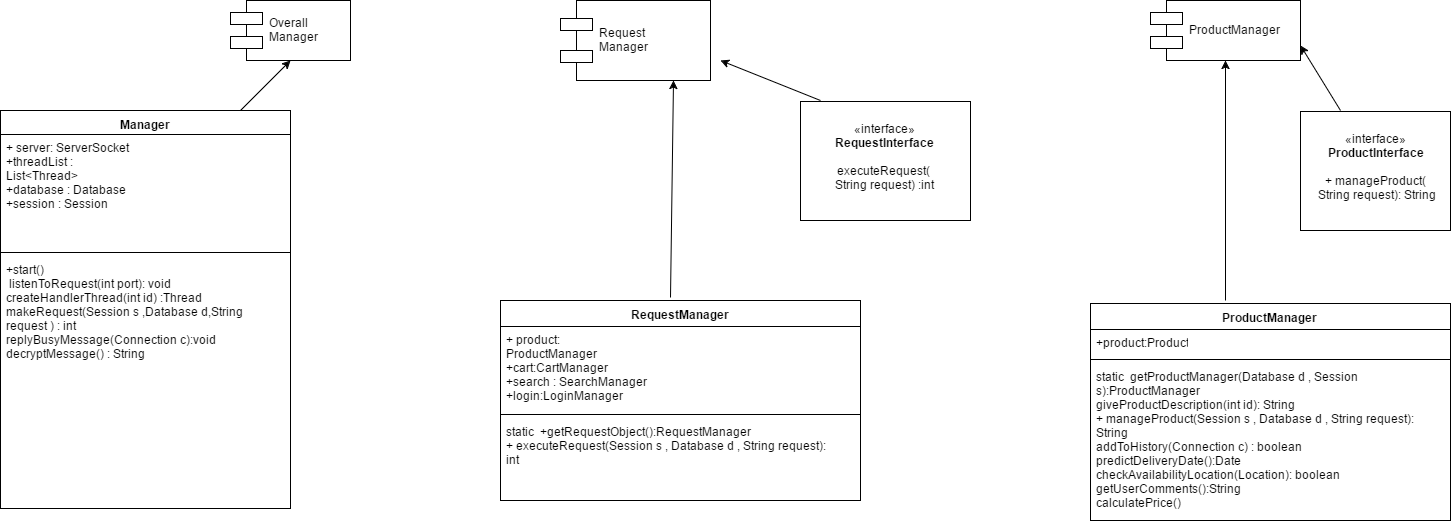

The diagram above was exported from draw.io. Its source (the exported page's mxGraphModel, read from the mxfile embedded in the PNG):
<mxGraphModel dx="1264" dy="530" grid="1" gridSize="10" guides="1" tooltips="1" connect="1" arrows="1" fold="1" page="1" pageScale="1" pageWidth="850" pageHeight="1100" background="#ffffff" math="0" shadow="0">
  <root>
    <mxCell id="0" />
    <mxCell id="1" parent="0" />
    <mxCell id="2" value="Overall&#10;Manager" style="shape=component;align=left;spacingLeft=36;" parent="1" vertex="1">
      <mxGeometry x="290" y="20" width="120" height="60" as="geometry" />
    </mxCell>
    <mxCell id="3" value="Manager" style="swimlane;html=1;fontStyle=1;align=center;verticalAlign=top;childLayout=stackLayout;horizontal=1;startSize=24;horizontalStack=0;resizeParent=1;resizeLast=0;collapsible=1;marginBottom=0;swimlaneFillColor=#ffffff;" parent="1" vertex="1">
      <mxGeometry x="60" y="130" width="290" height="398" as="geometry" />
    </mxCell>
    <mxCell id="4" value="+ server: ServerSocket&lt;div&gt;+threadList : List&amp;lt;Thread&amp;gt;&lt;/div&gt;&lt;div&gt;+database : Database&amp;nbsp;&lt;/div&gt;&lt;div&gt;+session : Session&lt;/div&gt;&lt;div&gt;&lt;br&gt;&lt;/div&gt;&lt;div&gt;&lt;br&gt;&lt;/div&gt;" style="text;html=1;strokeColor=none;fillColor=none;align=left;verticalAlign=top;spacingLeft=4;spacingRight=4;whiteSpace=wrap;overflow=hidden;rotatable=0;points=[[0,0.5],[1,0.5]];portConstraint=eastwest;" parent="3" vertex="1">
      <mxGeometry y="24" width="290" height="114" as="geometry" />
    </mxCell>
    <mxCell id="5" value="" style="line;html=1;strokeWidth=1;fillColor=none;align=left;verticalAlign=middle;spacingTop=-1;spacingLeft=3;spacingRight=3;rotatable=0;labelPosition=right;points=[];portConstraint=eastwest;" parent="3" vertex="1">
      <mxGeometry y="138" width="290" height="8" as="geometry" />
    </mxCell>
    <mxCell id="6" value="&lt;div&gt;+start()&lt;/div&gt;&amp;nbsp;listenToRequest(int port): void&lt;div&gt;createHandlerThread(int id) :Thread&lt;/div&gt;&lt;div&gt;makeRequest(Session s ,Database d,String request ) : int&lt;/div&gt;&lt;div&gt;replyBusyMessage(Connection c):void&lt;/div&gt;&lt;div&gt;decryptMessage() : String&lt;/div&gt;&lt;div&gt;&lt;br&gt;&lt;/div&gt;" style="text;html=1;strokeColor=none;fillColor=none;align=left;verticalAlign=top;spacingLeft=4;spacingRight=4;whiteSpace=wrap;overflow=hidden;rotatable=0;points=[[0,0.5],[1,0.5]];portConstraint=eastwest;" parent="3" vertex="1">
      <mxGeometry y="146" width="290" height="144" as="geometry" />
    </mxCell>
    <mxCell id="7" value="Request&#10;Manager" style="shape=component;align=left;spacingLeft=36;" parent="1" vertex="1">
      <mxGeometry x="620" y="20" width="150" height="80" as="geometry" />
    </mxCell>
    <mxCell id="8" value="RequestManager" style="swimlane;html=1;fontStyle=1;align=center;verticalAlign=top;childLayout=stackLayout;horizontal=1;startSize=26;horizontalStack=0;resizeParent=1;resizeLast=0;collapsible=1;marginBottom=0;swimlaneFillColor=#ffffff;" parent="1" vertex="1">
      <mxGeometry x="560" y="320" width="360" height="200" as="geometry" />
    </mxCell>
    <mxCell id="9" value="+ product: ProductManager&lt;div&gt;+cart:CartManager&lt;/div&gt;&lt;div&gt;+search : SearchManager&lt;/div&gt;&lt;div&gt;+login:LoginManager&lt;/div&gt;" style="text;html=1;strokeColor=none;fillColor=none;align=left;verticalAlign=top;spacingLeft=4;spacingRight=4;whiteSpace=wrap;overflow=hidden;rotatable=0;points=[[0,0.5],[1,0.5]];portConstraint=eastwest;" parent="8" vertex="1">
      <mxGeometry y="26" width="360" height="84" as="geometry" />
    </mxCell>
    <mxCell id="10" value="" style="line;html=1;strokeWidth=1;fillColor=none;align=left;verticalAlign=middle;spacingTop=-1;spacingLeft=3;spacingRight=3;rotatable=0;labelPosition=right;points=[];portConstraint=eastwest;" parent="8" vertex="1">
      <mxGeometry y="110" width="360" height="8" as="geometry" />
    </mxCell>
    <mxCell id="11" value="&lt;div&gt;static &amp;nbsp;+getRequestObject():RequestManager&lt;/div&gt;+ executeRequest(&lt;span&gt;Session s ,&amp;nbsp;&lt;/span&gt;&lt;span style=&quot;font-size: 12px&quot;&gt;Database d ,&amp;nbsp;&lt;/span&gt;&lt;span&gt;String request&lt;/span&gt;): int&lt;div&gt;&lt;br&gt;&lt;/div&gt;" style="text;html=1;strokeColor=none;fillColor=none;align=left;verticalAlign=top;spacingLeft=4;spacingRight=4;whiteSpace=wrap;overflow=hidden;rotatable=0;points=[[0,0.5],[1,0.5]];portConstraint=eastwest;" parent="8" vertex="1">
      <mxGeometry y="118" width="360" height="82" as="geometry" />
    </mxCell>
    <mxCell id="13" value="«interface»&lt;br&gt;&lt;b&gt;RequestInterface&lt;/b&gt;&lt;div&gt;&lt;br&gt;&lt;/div&gt;&lt;div&gt;executeRequest(&lt;span style=&quot;font-size: 12px&quot;&gt;&amp;nbsp;&lt;/span&gt;&lt;/div&gt;&lt;div&gt;String request) :int&lt;/div&gt;&lt;div&gt;&lt;br&gt;&lt;/div&gt;" style="html=1;" parent="1" vertex="1">
      <mxGeometry x="860" y="121" width="170" height="119" as="geometry" />
    </mxCell>
    <mxCell id="14" value="ProductManager" style="shape=component;align=left;spacingLeft=36;" parent="1" vertex="1">
      <mxGeometry x="1210" y="20" width="150" height="60" as="geometry" />
    </mxCell>
    <mxCell id="15" value="«interface»&lt;br&gt;&lt;b&gt;ProductInterface&lt;/b&gt;&lt;div&gt;&lt;b&gt;&lt;br&gt;&lt;/b&gt;&lt;/div&gt;&lt;div&gt;&lt;span&gt;+ manageProduct(&lt;/span&gt;&lt;/div&gt;&lt;div&gt;&lt;span&gt;&amp;nbsp;&lt;/span&gt;&lt;span&gt;String request&lt;/span&gt;&lt;span&gt;): String&lt;/span&gt;&lt;b&gt;&lt;br&gt;&lt;/b&gt;&lt;/div&gt;&lt;div&gt;&lt;span&gt;&lt;br&gt;&lt;/span&gt;&lt;/div&gt;" style="html=1;" parent="1" vertex="1">
      <mxGeometry x="1360" y="131" width="150" height="119" as="geometry" />
    </mxCell>
    <mxCell id="16" value="ProductManager" style="swimlane;html=1;fontStyle=1;align=center;verticalAlign=top;childLayout=stackLayout;horizontal=1;startSize=26;horizontalStack=0;resizeParent=1;resizeLast=0;collapsible=1;marginBottom=0;swimlaneFillColor=#ffffff;" parent="1" vertex="1">
      <mxGeometry x="1150" y="323" width="360" height="217" as="geometry" />
    </mxCell>
    <mxCell id="17" value="+product:Product&lt;div&gt;&lt;br&gt;&lt;/div&gt;" style="text;html=1;strokeColor=none;fillColor=none;align=left;verticalAlign=top;spacingLeft=4;spacingRight=4;whiteSpace=wrap;overflow=hidden;rotatable=0;points=[[0,0.5],[1,0.5]];portConstraint=eastwest;" parent="16" vertex="1">
      <mxGeometry y="26" width="360" height="26" as="geometry" />
    </mxCell>
    <mxCell id="18" value="" style="line;html=1;strokeWidth=1;fillColor=none;align=left;verticalAlign=middle;spacingTop=-1;spacingLeft=3;spacingRight=3;rotatable=0;labelPosition=right;points=[];portConstraint=eastwest;" parent="16" vertex="1">
      <mxGeometry y="52" width="360" height="8" as="geometry" />
    </mxCell>
    <mxCell id="19" value="&lt;div&gt;&lt;span style=&quot;font-size: 12px&quot;&gt;static &amp;nbsp;getProductManager(Database d , Session s):ProductManager&lt;/span&gt;&lt;br&gt;&lt;/div&gt;giveProductDescription(int id): String&lt;div&gt;&lt;span&gt;+ manageProduct(&lt;/span&gt;&lt;span&gt;Session s ,&amp;nbsp;&lt;/span&gt;&lt;span&gt;Database d ,&amp;nbsp;&lt;/span&gt;&lt;span&gt;String request&lt;/span&gt;&lt;span&gt;): String&lt;/span&gt;&lt;br&gt;&lt;/div&gt;&lt;div&gt;addToHistory(Connection c) : boolean&lt;/div&gt;&lt;div&gt;predictDeliveryDate():Date&lt;/div&gt;&lt;div&gt;checkAvailabilityLocation(Location): boolean&lt;/div&gt;&lt;div&gt;getUserComments():String&lt;/div&gt;&lt;div&gt;calculatePrice()&lt;/div&gt;&lt;div&gt;&lt;span&gt;&lt;br&gt;&lt;/span&gt;&lt;/div&gt;" style="text;html=1;strokeColor=none;fillColor=none;align=left;verticalAlign=top;spacingLeft=4;spacingRight=4;whiteSpace=wrap;overflow=hidden;rotatable=0;points=[[0,0.5],[1,0.5]];portConstraint=eastwest;" parent="16" vertex="1">
      <mxGeometry y="60" width="360" height="150" as="geometry" />
    </mxCell>
    <mxCell id="20" value="" style="endArrow=classic;html=1;exitX=0.473;exitY=-0.015;exitPerimeter=0;entryX=0.75;entryY=1;" parent="1" source="8" target="7" edge="1">
      <mxGeometry width="50" height="50" relative="1" as="geometry">
        <mxPoint x="680" y="250" as="sourcePoint" />
        <mxPoint x="730" y="200" as="targetPoint" />
      </mxGeometry>
    </mxCell>
    <mxCell id="21" value="" style="endArrow=classic;html=1;" parent="1" edge="1">
      <mxGeometry width="50" height="50" relative="1" as="geometry">
        <mxPoint x="880" y="120" as="sourcePoint" />
        <mxPoint x="780" y="80" as="targetPoint" />
      </mxGeometry>
    </mxCell>
    <mxCell id="22" value="" style="endArrow=classic;html=1;" parent="1" edge="1">
      <mxGeometry width="50" height="50" relative="1" as="geometry">
        <mxPoint x="300" y="130" as="sourcePoint" />
        <mxPoint x="350" y="80" as="targetPoint" />
      </mxGeometry>
    </mxCell>
    <mxCell id="23" value="" style="endArrow=classic;html=1;entryX=0.5;entryY=1;" parent="1" target="14" edge="1">
      <mxGeometry width="50" height="50" relative="1" as="geometry">
        <mxPoint x="1285" y="320" as="sourcePoint" />
        <mxPoint x="1280" y="170" as="targetPoint" />
      </mxGeometry>
    </mxCell>
    <mxCell id="24" value="" style="endArrow=classic;html=1;entryX=1;entryY=0.75;" parent="1" target="14" edge="1">
      <mxGeometry width="50" height="50" relative="1" as="geometry">
        <mxPoint x="1400" y="130" as="sourcePoint" />
        <mxPoint x="1450" y="70" as="targetPoint" />
      </mxGeometry>
    </mxCell>
  </root>
</mxGraphModel>